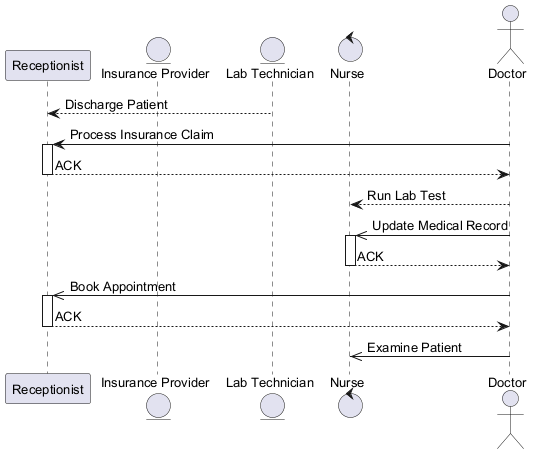

The diagram above was rendered by PlantUML. Its source (embedded in the PNG):
@startuml
skinparam defaultFontSize 13
participant "Receptionist" as R
entity "Insurance Provider" as IP
entity "Lab Technician" as LT
control "Nurse" as N
actor "Doctor" as D
LT --> R : Discharge Patient
D -> R : Process Insurance Claim
activate R
R --> D : ACK
deactivate R
D --> N : Run Lab Test
D ->> N : Update Medical Record
activate N
N --> D : ACK
deactivate N
D ->> R : Book Appointment
activate R
R --> D : ACK
deactivate R
D ->> N : Examine Patient
@enduml